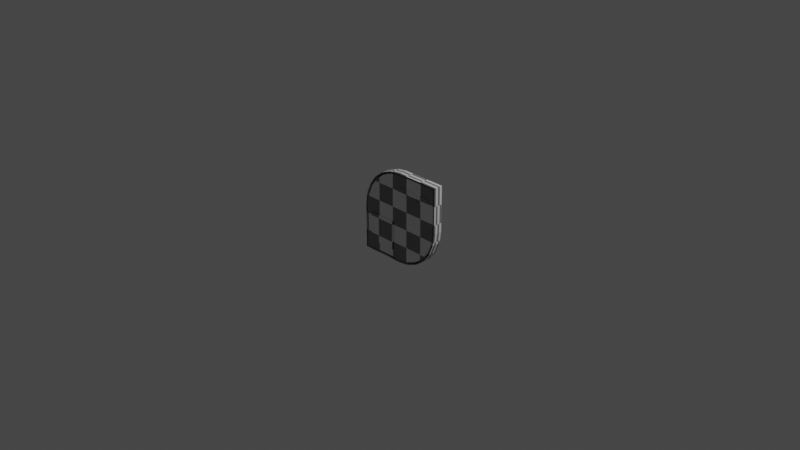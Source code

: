 # Source: RoofMesh2-1.blend  (saved by Blender 3.5.10; exported with 4.5.12 LTS)
import bpy
from mathutils import Matrix  # noqa: F401  (used for matrix-valued properties, if any)

bpy.ops.wm.read_factory_settings(use_empty=True)
scene = bpy.context.scene
scene.name = 'Scene'

# ---- collections
col_collection = bpy.data.collections.new('Collection'); scene.collection.children.link(col_collection)

# ---- materials (node trees are filled in below, after node groups)
mat_material = bpy.data.materials.new('Material')
mat_material.alpha_threshold = 0.0
mat_material.use_transparent_shadow = False
mat_material.line_color = (0.0, 0.0, 0.0, 1.0)

# ---- material node trees
mat_material.use_nodes = True; mat_material.node_tree.nodes.clear()
_N = mat_material.node_tree.nodes; _L = mat_material.node_tree.links
n0 = _N.new('ShaderNodeOutputMaterial'); n0.name = 'Material Output'; n0.location = (300, 300)
n1 = _N.new('ShaderNodeBsdfPrincipled'); n1.name = 'Principled BSDF'; n1.location = (10, 300)
n1.distribution = 'GGX'
n1.subsurface_method = 'RANDOM_WALK_SKIN'
n1.inputs[2].default_value = 0.4
n1.inputs[3].default_value = 1.45
n1.inputs[27].default_value = (0.0, 0.0, 0.0, 1.0)
n1.inputs[28].default_value = 1.0
n2 = _N.new('ShaderNodeTexChecker'); n2.name = 'Checker Texture'; n2.location = (-180, 280)
_L.new(n1.outputs[0], n0.inputs[0])
_L.new(n2.outputs[0], n1.inputs[0])
n0.is_active_output = True

# ---- world
world_world = bpy.data.worlds.new('World'); scene.world = world_world
world_world.use_nodes = True; world_world.node_tree.nodes.clear()
_N = world_world.node_tree.nodes; _L = world_world.node_tree.links
n0 = _N.new('ShaderNodeOutputWorld'); n0.name = 'World Output'; n0.location = (300, 300)
n1 = _N.new('ShaderNodeBackground'); n1.name = 'Background'; n1.location = (10, 300)
n1.inputs[0].default_value = (0.05088, 0.05088, 0.05088, 1.0)
_L.new(n1.outputs[0], n0.inputs[0])
n0.is_active_output = True
world_world.color = (0.05088, 0.05088, 0.05088)
world_world.use_sun_shadow = False
world_world.sun_shadow_jitter_overblur = 0.0

# ---- cameras
cam_camera = bpy.data.cameras.new('Camera')
cam_camera.clip_end = 100.0
cam_camera.ortho_scale = 7.314

# ---- lights
light_light = bpy.data.lights.new('Light', 'POINT')
light_light.transmission_factor = 0.0
light_light.energy = 1000.0
light_light.shadow_soft_size = 0.1
light_light.shadow_maximum_resolution = 0.006
light_light.use_absolute_resolution = True

# ---- meshes
me_cube = bpy.data.meshes.new('Cube')
me_cube.from_pydata([(0.5, 5.96e-08, 0.5), (-0.483, 0.09807, 0.1294), (-0.5, 1.49e-07, -0.5), (-0.433, 0.09807, 0.25), (-1.776e-15, 1.49e-07, -0.5), (0.5, 8.941e-08, -8.941e-08), (0.1294, 1.49e-07, -0.483), (0.25, 1.49e-07, -0.433), (0.3536, 1.49e-07, -0.3536), (0.433, 8.941e-08, -0.25), (0.483, 8.941e-08, -0.1294), (-0.3536, 0.09807, 0.3536), (-0.25, 0.09807, 0.433), (-0.1294, 0.09807, 0.483), (-0.5, 0.09807, -8.941e-08), (-1.776e-15, 0.09807, 0.5), (0.483, 0.09807, -0.1294), (0.433, 0.09807, -0.25), (-1.776e-15, 5.96e-08, 0.5), (-0.5, 8.941e-08, -8.941e-08), (-0.1294, 5.96e-08, 0.483), (-0.25, 5.96e-08, 0.433), (-0.3536, 5.96e-08, 0.3536), (-0.433, 5.96e-08, 0.25), (-0.483, 5.96e-08, 0.1294), (0.3536, 0.09807, -0.3536), (0.25, 0.09807, -0.433), (0.1294, 0.09807, -0.483), (0.5, 0.09807, -8.941e-08), (-1.776e-15, 0.09807, -0.5), (-0.5, 0.09807, -0.5), (0.5, 0.09807, 0.5), (-0.4572, 0.09807, 0.1225), (-0.4099, 0.09807, 0.2367), (-0.3347, 0.09807, 0.3347), (-0.2367, 0.09807, 0.4099), (-0.1225, 0.09807, 0.4572), (-0.4734, 0.09807, -8.99e-08), (-2.978e-10, 0.09807, 0.4734), (0.4572, 0.09807, -0.1225), (0.4099, 0.09807, -0.2367), (0.3347, 0.09807, -0.3347), (0.2367, 0.09807, -0.4099), (0.1225, 0.09807, -0.4572), (0.4734, 0.09807, -8.99e-08), (-2.978e-10, 0.09807, -0.4734), (-0.4734, 0.09807, -0.4734), (0.4734, 0.09807, 0.4734), (-0.4572, 0.005439, 0.1225), (-0.4099, 0.005439, 0.2367), (-0.3347, 0.005439, 0.3347), (-0.2367, 0.005439, 0.4099), (-0.1225, 0.005439, 0.4572), (-0.4734, 0.005439, -8.99e-08), (-2.978e-10, 0.005439, 0.4734), (0.4572, 0.005439, -0.1225), (0.4099, 0.005439, -0.2367), (0.3347, 0.005439, -0.3347), (0.2367, 0.005439, -0.4099), (0.1225, 0.005439, -0.4572), (0.4734, 0.005439, -8.99e-08), (-2.978e-10, 0.005439, -0.4734), (-0.4734, 0.005439, -0.4734), (0.4734, 0.005439, 0.4734), (-0.4115, -0.007592, -0.3864), (-0.4115, -0.007592, -0.06568), (-0.4115, 0.1235, -0.3864), (-0.4115, 0.1235, -0.06568), (-0.09082, -0.007592, -0.3864), (-0.09082, -0.007592, -0.06568), (-0.1558, 0.1235, -0.3864), (-0.1558, 0.1235, -0.06568), (0.291, 3.04e-05, 0.2612), (0.291, 3.04e-05, 0.3505), (0.291, 0.06786, 0.2612), (0.291, 0.06786, 0.3505), (0.4063, 3.04e-05, 0.2612), (0.4063, 3.04e-05, 0.3505), (0.4063, 0.06786, 0.2612), (0.4063, 0.06786, 0.3505), (0.1317, 3.04e-05, 0.2612), (0.1317, 3.04e-05, 0.3505), (0.1317, 0.06786, 0.2612), (0.1317, 0.06786, 0.3505), (0.247, 3.04e-05, 0.2612), (0.247, 3.04e-05, 0.3505), (0.247, 0.06786, 0.2612), (0.247, 0.06786, 0.3505), (-0.01905, 3.04e-05, 0.2612), (-0.01905, 3.04e-05, 0.3505), (-0.01905, 0.06786, 0.2612), (-0.01905, 0.06786, 0.3505), (0.09626, 3.04e-05, 0.2612), (0.09626, 3.04e-05, 0.3505), (0.09626, 0.06786, 0.2612), (0.09626, 0.06786, 0.3505)], [], [(23, 3, 1, 24), (8, 25, 17, 9), (10, 16, 28, 5), (19, 14, 30, 2), (0, 31, 15, 18), (22, 11, 3, 23), (7, 26, 25, 8), (4, 29, 27, 6), (20, 13, 12, 21), (24, 1, 14, 19), (21, 12, 11, 22), (5, 28, 31, 0), (6, 27, 26, 7), (18, 15, 13, 20), (9, 17, 16, 10), (2, 30, 29, 4), (28, 44, 47, 31), (12, 35, 34, 11), (13, 36, 35, 12), (17, 40, 39, 16), (14, 37, 46, 30), (3, 33, 32, 1), (25, 41, 40, 17), (31, 47, 38, 15), (11, 34, 33, 3), (30, 46, 45, 29), (29, 45, 43, 27), (1, 32, 37, 14), (15, 38, 36, 13), (16, 39, 44, 28), (26, 42, 41, 25), (27, 43, 42, 26), (41, 57, 56, 40), (47, 63, 54, 38), (38, 54, 52, 36), (33, 49, 48, 32), (39, 55, 60, 44), (34, 50, 49, 33), (35, 51, 50, 34), (45, 61, 59, 43), (36, 52, 51, 35), (42, 58, 57, 41), (46, 62, 61, 45), (43, 59, 58, 42), (44, 60, 63, 47), (32, 48, 53, 37), (40, 56, 55, 39), (37, 53, 62, 46), (63, 60, 55, 56, 57, 58, 59, 61, 62, 53, 48, 49, 50, 51, 52, 54), (64, 65, 67, 66), (66, 67, 71, 70), (70, 71, 69, 68), (68, 69, 65, 64), (66, 70, 68, 64), (71, 67, 65, 69), (72, 73, 75, 74), (74, 75, 79, 78), (78, 79, 77, 76), (76, 77, 73, 72), (74, 78, 76, 72), (79, 75, 73, 77), (80, 81, 83, 82), (82, 83, 87, 86), (86, 87, 85, 84), (84, 85, 81, 80), (82, 86, 84, 80), (87, 83, 81, 85), (88, 89, 91, 90), (90, 91, 95, 94), (94, 95, 93, 92), (92, 93, 89, 88), (90, 94, 92, 88), (95, 91, 89, 93)])
_uv = me_cube.uv_layers.new(name='UVMap')
_uv.uv.foreach_set('vector', [0.5647, 0.5435, 0.5144, 0.5436, 0.5137, 0.6079, 0.564, 0.6078, 0.6165, 0.4863, 0.5661, 0.4863, 0.5661, 0.5435, 0.6165, 0.5435, 0.6165, 0.6077, 0.5661, 0.6077, 0.5661, 0.6748, 0.6165, 0.6748, 0.5641, 0.6748, 0.5138, 0.675, 0.5158, 0.9304, 0.5661, 0.9302, 0.6165, 0.9302, 0.6669, 0.9302, 0.6669, 0.6748, 0.6165, 0.6748, 0.5661, 0.4863, 0.5158, 0.4865, 0.5144, 0.5436, 0.5647, 0.5435, 0.7172, 0.8731, 0.6669, 0.8731, 0.6669, 0.9302, 0.7172, 0.9302, 0.7172, 0.7418, 0.6669, 0.7418, 0.6669, 0.8088, 0.7172, 0.8088, 0.6165, 0.6077, 0.6669, 0.6077, 0.6669, 0.5435, 0.6165, 0.5435, 0.564, 0.6078, 0.5137, 0.6079, 0.5138, 0.675, 0.5641, 0.6748, 0.6165, 0.5435, 0.6669, 0.5435, 0.6669, 0.4863, 0.6165, 0.4863, 0.6165, 0.6748, 0.5661, 0.6748, 0.5661, 0.9302, 0.6165, 0.9302, 0.7172, 0.8088, 0.6669, 0.8088, 0.6669, 0.8731, 0.7172, 0.8731, 0.6165, 0.6748, 0.6669, 0.6748, 0.6669, 0.6077, 0.6165, 0.6077, 0.6165, 0.5435, 0.5661, 0.5435, 0.5661, 0.6077, 0.6165, 0.6077, 0.7172, 0.4863, 0.6669, 0.4863, 0.6669, 0.7418, 0.7172, 0.7418, 0.5137, 0.2568, 0.5, 0.2568, 0.5, 0.5, 0.5137, 0.5137, 0.1284, 0.4793, 0.1353, 0.4674, 0.08491, 0.4288, 0.07523, 0.4385, 0.1904, 0.5049, 0.1939, 0.4917, 0.1353, 0.4674, 0.1284, 0.4793, 0.4793, 0.1284, 0.4674, 0.1353, 0.4917, 0.1939, 0.5049, 0.1904, 0.0, 0.2568, 0.01369, 0.2568, 0.01369, 0.01369, 1.531e-08, 0.0, 0.03441, 0.3853, 0.04627, 0.3784, 0.02197, 0.3198, 0.008752, 0.3233, 0.4385, 0.07523, 0.4288, 0.08491, 0.4674, 0.1353, 0.4793, 0.1284, 0.5137, 0.5137, 0.5, 0.5, 0.2568, 0.5, 0.2568, 0.5137, 0.07523, 0.4385, 0.08491, 0.4288, 0.04627, 0.3784, 0.03441, 0.3853, 1.531e-08, 0.0, 0.01369, 0.01369, 0.2568, 0.01369, 0.2568, 3.062e-08, 0.2568, 3.062e-08, 0.2568, 0.01369, 0.3198, 0.02197, 0.3233, 0.008752, 0.008752, 0.3233, 0.02197, 0.3198, 0.01369, 0.2568, 0.0, 0.2568, 0.2568, 0.5137, 0.2568, 0.5, 0.1939, 0.4917, 0.1904, 0.5049, 0.5049, 0.1904, 0.4917, 0.1939, 0.5, 0.2568, 0.5137, 0.2568, 0.3853, 0.03441, 0.3784, 0.04627, 0.4288, 0.08491, 0.4385, 0.07523, 0.3233, 0.008752, 0.3198, 0.02197, 0.3784, 0.04627, 0.3853, 0.03441, 0.7668, 0.4863, 0.7192, 0.4865, 0.7179, 0.5406, 0.7654, 0.5405, 0.8143, 0.9066, 0.8619, 0.9066, 0.8619, 0.6647, 0.8143, 0.6647, 0.8143, 0.6647, 0.8619, 0.6647, 0.8619, 0.6013, 0.8143, 0.6013, 0.9095, 0.5404, 0.8619, 0.5404, 0.8619, 0.6013, 0.9095, 0.6013, 0.7648, 0.6013, 0.7172, 0.6015, 0.7173, 0.6649, 0.7649, 0.6648, 0.9095, 0.4863, 0.8619, 0.4863, 0.8619, 0.5404, 0.9095, 0.5404, 0.8143, 0.5404, 0.8619, 0.5404, 0.8619, 0.4863, 0.8143, 0.4863, 0.8143, 0.7282, 0.7668, 0.7282, 0.7668, 0.7916, 0.8143, 0.7916, 0.8143, 0.6013, 0.8619, 0.6013, 0.8619, 0.5404, 0.8143, 0.5404, 0.8143, 0.8525, 0.7668, 0.8525, 0.7668, 0.9066, 0.8143, 0.9066, 0.8143, 0.4863, 0.7668, 0.4863, 0.7668, 0.7282, 0.8143, 0.7282, 0.8143, 0.7916, 0.7668, 0.7916, 0.7668, 0.8525, 0.8143, 0.8525, 0.7649, 0.6648, 0.7173, 0.6649, 0.7192, 0.9067, 0.7668, 0.9066, 0.9095, 0.6013, 0.8619, 0.6013, 0.8619, 0.6647, 0.9095, 0.6647, 0.7654, 0.5405, 0.7179, 0.5406, 0.7172, 0.6015, 0.7648, 0.6013, 0.9095, 0.6647, 0.8619, 0.6647, 0.8619, 0.9066, 0.9095, 0.9066, 1.0, 0.4863, 1.0, 0.2432, 0.9917, 0.1802, 0.9674, 0.1216, 0.9288, 0.07122, 0.8784, 0.03258, 0.8198, 0.008285, 0.7568, 1.531e-08, 0.5137, 0.0, 0.5137, 0.2432, 0.522, 0.3061, 0.5463, 0.3647, 0.5849, 0.4151, 0.6353, 0.4537, 0.6939, 0.478, 0.7568, 0.4863, 0.4322, 0.5137, 0.4322, 0.6775, 0.3648, 0.6775, 0.3648, 0.5137, 0.2961, 0.5137, 0.2961, 0.6784, 0.1647, 0.6784, 0.1647, 0.5137, 0.3648, 0.5137, 0.3648, 0.6775, 0.2961, 0.6807, 0.2961, 0.5169, 0.1647, 0.5137, 0.1647, 0.6784, 0.0, 0.6784, 1.531e-08, 0.5137, 0.3648, 0.8414, 0.3648, 0.7107, 0.4322, 0.6775, 0.4322, 0.8414, 0.4322, 0.6443, 0.4322, 0.5137, 0.4995, 0.5137, 0.4995, 0.6775, 0.1724, 0.7377, 0.1724, 0.7833, 0.1376, 0.7833, 0.1376, 0.7377, 0.04586, 0.7377, 0.0, 0.7377, 0.0, 0.6784, 0.04586, 0.6784, 0.03481, 0.7378, 0.03481, 0.7834, 0.0, 0.7833, 3.827e-09, 0.7377, 0.1376, 0.7377, 0.09171, 0.7377, 0.09171, 0.6784, 0.1376, 0.6784, 0.5129, 0.7364, 0.5129, 0.7954, 0.478, 0.7954, 0.478, 0.7364, 0.2961, 0.7396, 0.2961, 0.6807, 0.3309, 0.6807, 0.3309, 0.7396, 0.3309, 0.7396, 0.3309, 0.7852, 0.2961, 0.7852, 0.2961, 0.7396, 0.2293, 0.7377, 0.1834, 0.7377, 0.1834, 0.6784, 0.2293, 0.6784, 0.1265, 0.7378, 0.1265, 0.7834, 0.09171, 0.7833, 0.09171, 0.7377, 0.1834, 0.7377, 0.1376, 0.7377, 0.1376, 0.6784, 0.1834, 0.6784, 0.5129, 0.6775, 0.5129, 0.7364, 0.478, 0.7364, 0.478, 0.6775, 0.2293, 0.7963, 0.2293, 0.7373, 0.2641, 0.7373, 0.2641, 0.7963, 0.2183, 0.7377, 0.2183, 0.7833, 0.1834, 0.7833, 0.1834, 0.7377, 0.09171, 0.7377, 0.04586, 0.7377, 0.04586, 0.6784, 0.09171, 0.6784, 0.06961, 0.7378, 0.06961, 0.7834, 0.03481, 0.7833, 0.03481, 0.7377, 0.478, 0.7368, 0.4322, 0.7368, 0.4322, 0.6775, 0.478, 0.6775, 0.2641, 0.6784, 0.2641, 0.7373, 0.2293, 0.7373, 0.2293, 0.6784, 0.4322, 0.7957, 0.4322, 0.7368, 0.467, 0.7368, 0.467, 0.7957])
me_cube.materials.append(mat_material)
me_cube.use_mirror_vertex_groups = False
me_cube.update()

# ---- objects
ob_cube = bpy.data.objects.new('Cube', me_cube)
ob_light = bpy.data.objects.new('Light', light_light)
ob_camera = bpy.data.objects.new('Camera', cam_camera)

# ---- transforms, parenting, visibility, modifiers, constraints
ob_cube.location = (0.0, 0.0, 0.0)
ob_cube.lock_rotations_4d = False
ob_cube.empty_display_type = 'ARROWS'
ob_cube.lineart.crease_threshold = 0.0
ob_light.location = (4.076, 1.005, 5.904)
ob_light.rotation_euler = (0.6503, 0.05522, 1.866)
ob_light.lock_rotations_4d = False
ob_light.empty_display_type = 'ARROWS'
ob_light.color = (0.0, 0.0, 0.0, 0.0)
ob_light.lineart.crease_threshold = 0.0
ob_camera.location = (7.359, -6.926, 4.958)
ob_camera.rotation_euler = (1.109, 0.0, 0.8149)
ob_camera.lock_rotations_4d = False
ob_camera.empty_display_type = 'ARROWS'
ob_camera.color = (0.0, 0.0, 0.0, 0.0)
ob_camera.display_type = 'WIRE'
ob_camera.lineart.crease_threshold = 0.0

# ---- collection membership
col_collection.objects.link(ob_cube)
col_collection.objects.link(ob_light)
col_collection.objects.link(ob_camera)

# ---- scene / render settings (as saved in the file)
scene.camera = ob_camera
scene.frame_start = 1; scene.frame_end = 250; scene.frame_set(1)
scene.render.engine = 'BLENDER_EEVEE_NEXT'
scene.cycles.sampling_pattern = 'TABULATED_SOBOL'
scene.cycles.use_light_tree = False
scene.view_settings.view_transform = 'Filmic'
bpy.context.view_layer.update()
